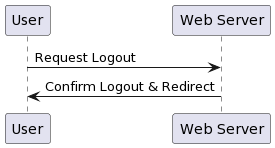

The diagram above was rendered by PlantUML. Its source (embedded in the PNG):
@startuml
participant "User" as U
participant "Web Server" as WS

U -> WS: Request Logout
WS -> U: Confirm Logout & Redirect
@enduml